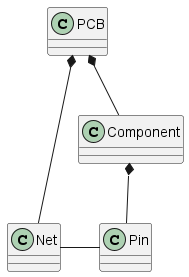

The diagram above was rendered by PlantUML. Its source (embedded in the PNG):
@startuml
PCB *-- Net
PCB *-- Component
Component *-- Pin
Net - Pin
@enduml